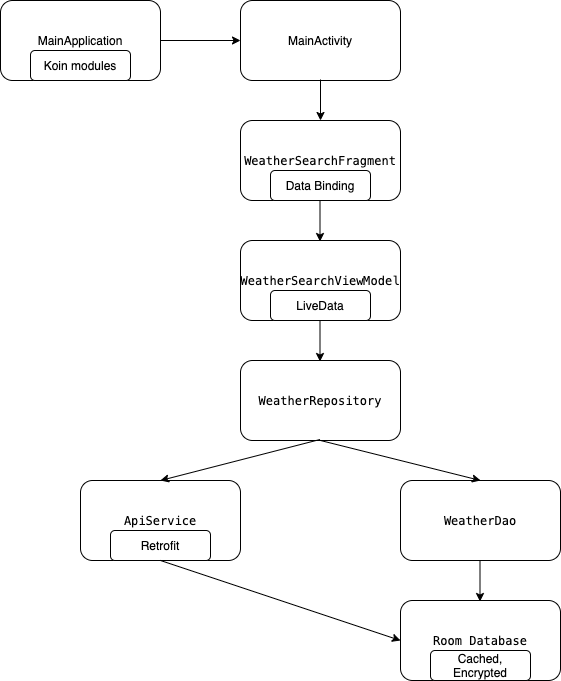

The diagram above was exported from draw.io. Its source (the exported page's mxGraphModel, read from the mxfile embedded in the PNG):
<mxGraphModel dx="946" dy="470" grid="1" gridSize="10" guides="1" tooltips="1" connect="1" arrows="1" fold="1" page="1" pageScale="1" pageWidth="827" pageHeight="1169" math="0" shadow="0">
  <root>
    <mxCell id="0" />
    <mxCell id="1" parent="0" />
    <mxCell id="XJeZr9IIg_uonHPgl_V9-1" value="MainActivity" style="rounded=1;whiteSpace=wrap;html=1;" vertex="1" parent="1">
      <mxGeometry x="320" y="80" width="160" height="80" as="geometry" />
    </mxCell>
    <mxCell id="XJeZr9IIg_uonHPgl_V9-2" value="&lt;pre style=&quot;background-color: #ffffff ; color: #080808 ; font-family: &amp;#34;menlo&amp;#34; , monospace ; font-size: 9.0pt&quot;&gt;&lt;span style=&quot;color: #000000&quot;&gt;WeatherSearchFragment&lt;/span&gt;&lt;/pre&gt;" style="rounded=1;whiteSpace=wrap;html=1;" vertex="1" parent="1">
      <mxGeometry x="320" y="200" width="160" height="80" as="geometry" />
    </mxCell>
    <mxCell id="XJeZr9IIg_uonHPgl_V9-5" value="&lt;pre style=&quot;background-color: #ffffff ; color: #080808 ; font-family: &amp;#34;menlo&amp;#34; , monospace ; font-size: 9.0pt&quot;&gt;&lt;pre style=&quot;font-family: &amp;#34;menlo&amp;#34; , monospace ; font-size: 9pt&quot;&gt;&lt;span style=&quot;color: #000000&quot;&gt;WeatherSearchViewModel&lt;/span&gt;&lt;/pre&gt;&lt;/pre&gt;" style="rounded=1;whiteSpace=wrap;html=1;" vertex="1" parent="1">
      <mxGeometry x="320" y="320" width="160" height="80" as="geometry" />
    </mxCell>
    <mxCell id="XJeZr9IIg_uonHPgl_V9-6" value="&lt;pre style=&quot;background-color: #ffffff ; color: #080808 ; font-family: &amp;#34;menlo&amp;#34; , monospace ; font-size: 9.0pt&quot;&gt;&lt;pre style=&quot;font-family: &amp;#34;menlo&amp;#34; , monospace ; font-size: 9pt&quot;&gt;&lt;pre style=&quot;font-family: &amp;#34;menlo&amp;#34; , monospace ; font-size: 9pt&quot;&gt;&lt;span style=&quot;color: #000000&quot;&gt;WeatherRepository&lt;/span&gt;&lt;/pre&gt;&lt;/pre&gt;&lt;/pre&gt;" style="rounded=1;whiteSpace=wrap;html=1;" vertex="1" parent="1">
      <mxGeometry x="320" y="440" width="160" height="80" as="geometry" />
    </mxCell>
    <mxCell id="XJeZr9IIg_uonHPgl_V9-7" value="&lt;pre style=&quot;background-color: #ffffff ; color: #080808 ; font-family: &amp;#34;menlo&amp;#34; , monospace ; font-size: 9.0pt&quot;&gt;&lt;pre style=&quot;font-family: &amp;#34;menlo&amp;#34; , monospace ; font-size: 9pt&quot;&gt;&lt;pre style=&quot;font-family: &amp;#34;menlo&amp;#34; , monospace ; font-size: 9pt&quot;&gt;&lt;span style=&quot;color: #000000&quot;&gt;ApiService&lt;/span&gt;&lt;/pre&gt;&lt;/pre&gt;&lt;/pre&gt;" style="rounded=1;whiteSpace=wrap;html=1;" vertex="1" parent="1">
      <mxGeometry x="160" y="560" width="160" height="80" as="geometry" />
    </mxCell>
    <mxCell id="XJeZr9IIg_uonHPgl_V9-8" value="&lt;pre style=&quot;background-color: #ffffff ; color: #080808 ; font-family: &amp;#34;menlo&amp;#34; , monospace ; font-size: 9.0pt&quot;&gt;&lt;pre style=&quot;font-family: &amp;#34;menlo&amp;#34; , monospace ; font-size: 9pt&quot;&gt;&lt;pre style=&quot;font-family: &amp;#34;menlo&amp;#34; , monospace ; font-size: 9pt&quot;&gt;&lt;span style=&quot;color: #000000&quot;&gt;WeatherDao&lt;/span&gt;&lt;/pre&gt;&lt;/pre&gt;&lt;/pre&gt;" style="rounded=1;whiteSpace=wrap;html=1;" vertex="1" parent="1">
      <mxGeometry x="480" y="560" width="160" height="80" as="geometry" />
    </mxCell>
    <mxCell id="XJeZr9IIg_uonHPgl_V9-9" value="&lt;pre style=&quot;background-color: #ffffff ; color: #080808 ; font-family: &amp;#34;menlo&amp;#34; , monospace ; font-size: 9.0pt&quot;&gt;&lt;pre style=&quot;font-family: &amp;#34;menlo&amp;#34; , monospace ; font-size: 9pt&quot;&gt;&lt;pre style=&quot;font-family: &amp;#34;menlo&amp;#34; , monospace ; font-size: 9pt&quot;&gt;&lt;span style=&quot;color: #000000&quot;&gt;Room Database&lt;/span&gt;&lt;/pre&gt;&lt;/pre&gt;&lt;/pre&gt;" style="rounded=1;whiteSpace=wrap;html=1;" vertex="1" parent="1">
      <mxGeometry x="480" y="680" width="160" height="80" as="geometry" />
    </mxCell>
    <mxCell id="XJeZr9IIg_uonHPgl_V9-10" value="MainApplication" style="rounded=1;whiteSpace=wrap;html=1;" vertex="1" parent="1">
      <mxGeometry x="80" y="80" width="160" height="80" as="geometry" />
    </mxCell>
    <mxCell id="XJeZr9IIg_uonHPgl_V9-11" value="Koin modules" style="rounded=1;whiteSpace=wrap;html=1;" vertex="1" parent="1">
      <mxGeometry x="110" y="130" width="100" height="30" as="geometry" />
    </mxCell>
    <mxCell id="XJeZr9IIg_uonHPgl_V9-13" value="" style="endArrow=classic;html=1;entryX=0;entryY=0.5;entryDx=0;entryDy=0;" edge="1" parent="1" target="XJeZr9IIg_uonHPgl_V9-1">
      <mxGeometry width="50" height="50" relative="1" as="geometry">
        <mxPoint x="240" y="120" as="sourcePoint" />
        <mxPoint x="290" y="70" as="targetPoint" />
      </mxGeometry>
    </mxCell>
    <mxCell id="XJeZr9IIg_uonHPgl_V9-15" value="" style="endArrow=classic;html=1;entryX=0.5;entryY=0;entryDx=0;entryDy=0;" edge="1" parent="1" target="XJeZr9IIg_uonHPgl_V9-2">
      <mxGeometry width="50" height="50" relative="1" as="geometry">
        <mxPoint x="400" y="159" as="sourcePoint" />
        <mxPoint x="410" y="190" as="targetPoint" />
      </mxGeometry>
    </mxCell>
    <mxCell id="XJeZr9IIg_uonHPgl_V9-16" value="" style="endArrow=classic;html=1;entryX=0.5;entryY=0;entryDx=0;entryDy=0;" edge="1" parent="1">
      <mxGeometry width="50" height="50" relative="1" as="geometry">
        <mxPoint x="399.5" y="280" as="sourcePoint" />
        <mxPoint x="399.5" y="321" as="targetPoint" />
      </mxGeometry>
    </mxCell>
    <mxCell id="XJeZr9IIg_uonHPgl_V9-17" value="" style="endArrow=classic;html=1;entryX=0.5;entryY=0;entryDx=0;entryDy=0;" edge="1" parent="1">
      <mxGeometry width="50" height="50" relative="1" as="geometry">
        <mxPoint x="399.5" y="400" as="sourcePoint" />
        <mxPoint x="399.5" y="441" as="targetPoint" />
      </mxGeometry>
    </mxCell>
    <mxCell id="XJeZr9IIg_uonHPgl_V9-18" value="" style="endArrow=classic;html=1;entryX=0.5;entryY=0;entryDx=0;entryDy=0;" edge="1" parent="1" target="XJeZr9IIg_uonHPgl_V9-7">
      <mxGeometry width="50" height="50" relative="1" as="geometry">
        <mxPoint x="399.5" y="519" as="sourcePoint" />
        <mxPoint x="399.5" y="560" as="targetPoint" />
      </mxGeometry>
    </mxCell>
    <mxCell id="XJeZr9IIg_uonHPgl_V9-19" value="" style="endArrow=classic;html=1;entryX=0.5;entryY=0;entryDx=0;entryDy=0;exitX=0.5;exitY=1;exitDx=0;exitDy=0;" edge="1" parent="1" source="XJeZr9IIg_uonHPgl_V9-6">
      <mxGeometry width="50" height="50" relative="1" as="geometry">
        <mxPoint x="719.5" y="519" as="sourcePoint" />
        <mxPoint x="560" y="560" as="targetPoint" />
      </mxGeometry>
    </mxCell>
    <mxCell id="XJeZr9IIg_uonHPgl_V9-20" value="" style="endArrow=classic;html=1;entryX=0.5;entryY=0;entryDx=0;entryDy=0;" edge="1" parent="1">
      <mxGeometry width="50" height="50" relative="1" as="geometry">
        <mxPoint x="559.5" y="640" as="sourcePoint" />
        <mxPoint x="559.5" y="681" as="targetPoint" />
      </mxGeometry>
    </mxCell>
    <mxCell id="XJeZr9IIg_uonHPgl_V9-21" value="LiveData" style="rounded=1;whiteSpace=wrap;html=1;" vertex="1" parent="1">
      <mxGeometry x="350" y="370" width="100" height="30" as="geometry" />
    </mxCell>
    <mxCell id="XJeZr9IIg_uonHPgl_V9-22" value="Retrofit" style="rounded=1;whiteSpace=wrap;html=1;" vertex="1" parent="1">
      <mxGeometry x="190" y="610" width="100" height="30" as="geometry" />
    </mxCell>
    <mxCell id="XJeZr9IIg_uonHPgl_V9-23" value="Data Binding" style="rounded=1;whiteSpace=wrap;html=1;" vertex="1" parent="1">
      <mxGeometry x="350" y="250" width="100" height="30" as="geometry" />
    </mxCell>
    <mxCell id="XJeZr9IIg_uonHPgl_V9-25" value="" style="endArrow=classic;html=1;exitX=0.5;exitY=1;exitDx=0;exitDy=0;entryX=0;entryY=0.5;entryDx=0;entryDy=0;" edge="1" parent="1" source="XJeZr9IIg_uonHPgl_V9-22" target="XJeZr9IIg_uonHPgl_V9-9">
      <mxGeometry width="50" height="50" relative="1" as="geometry">
        <mxPoint x="390" y="570" as="sourcePoint" />
        <mxPoint x="440" y="520" as="targetPoint" />
      </mxGeometry>
    </mxCell>
    <mxCell id="XJeZr9IIg_uonHPgl_V9-28" value="Cached, Encrypted" style="rounded=1;whiteSpace=wrap;html=1;" vertex="1" parent="1">
      <mxGeometry x="510" y="730" width="100" height="30" as="geometry" />
    </mxCell>
  </root>
</mxGraphModel>